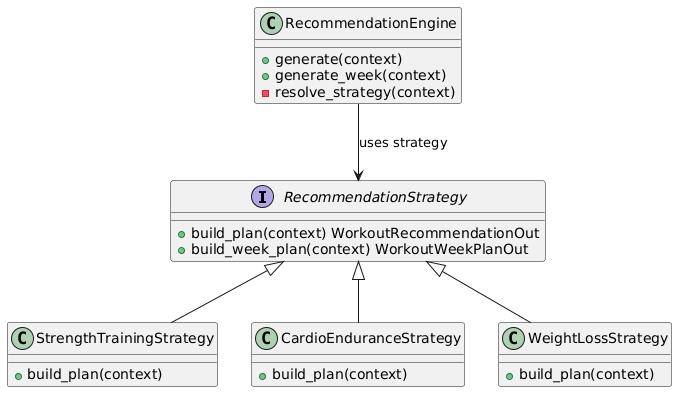

The diagram above was rendered by PlantUML. Its source (embedded in the PNG):
@startuml
interface RecommendationStrategy {
    +build_plan(context) WorkoutRecommendationOut
    +build_week_plan(context) WorkoutWeekPlanOut
}

class StrengthTrainingStrategy {
    +build_plan(context)
}

class CardioEnduranceStrategy {
    +build_plan(context)
}

class WeightLossStrategy {
    +build_plan(context)
}

RecommendationStrategy <|-- StrengthTrainingStrategy
RecommendationStrategy <|-- CardioEnduranceStrategy
RecommendationStrategy <|-- WeightLossStrategy

class RecommendationEngine {
    +generate(context)
    +generate_week(context)
    -resolve_strategy(context)
}

RecommendationEngine --> RecommendationStrategy : uses strategy
@enduml